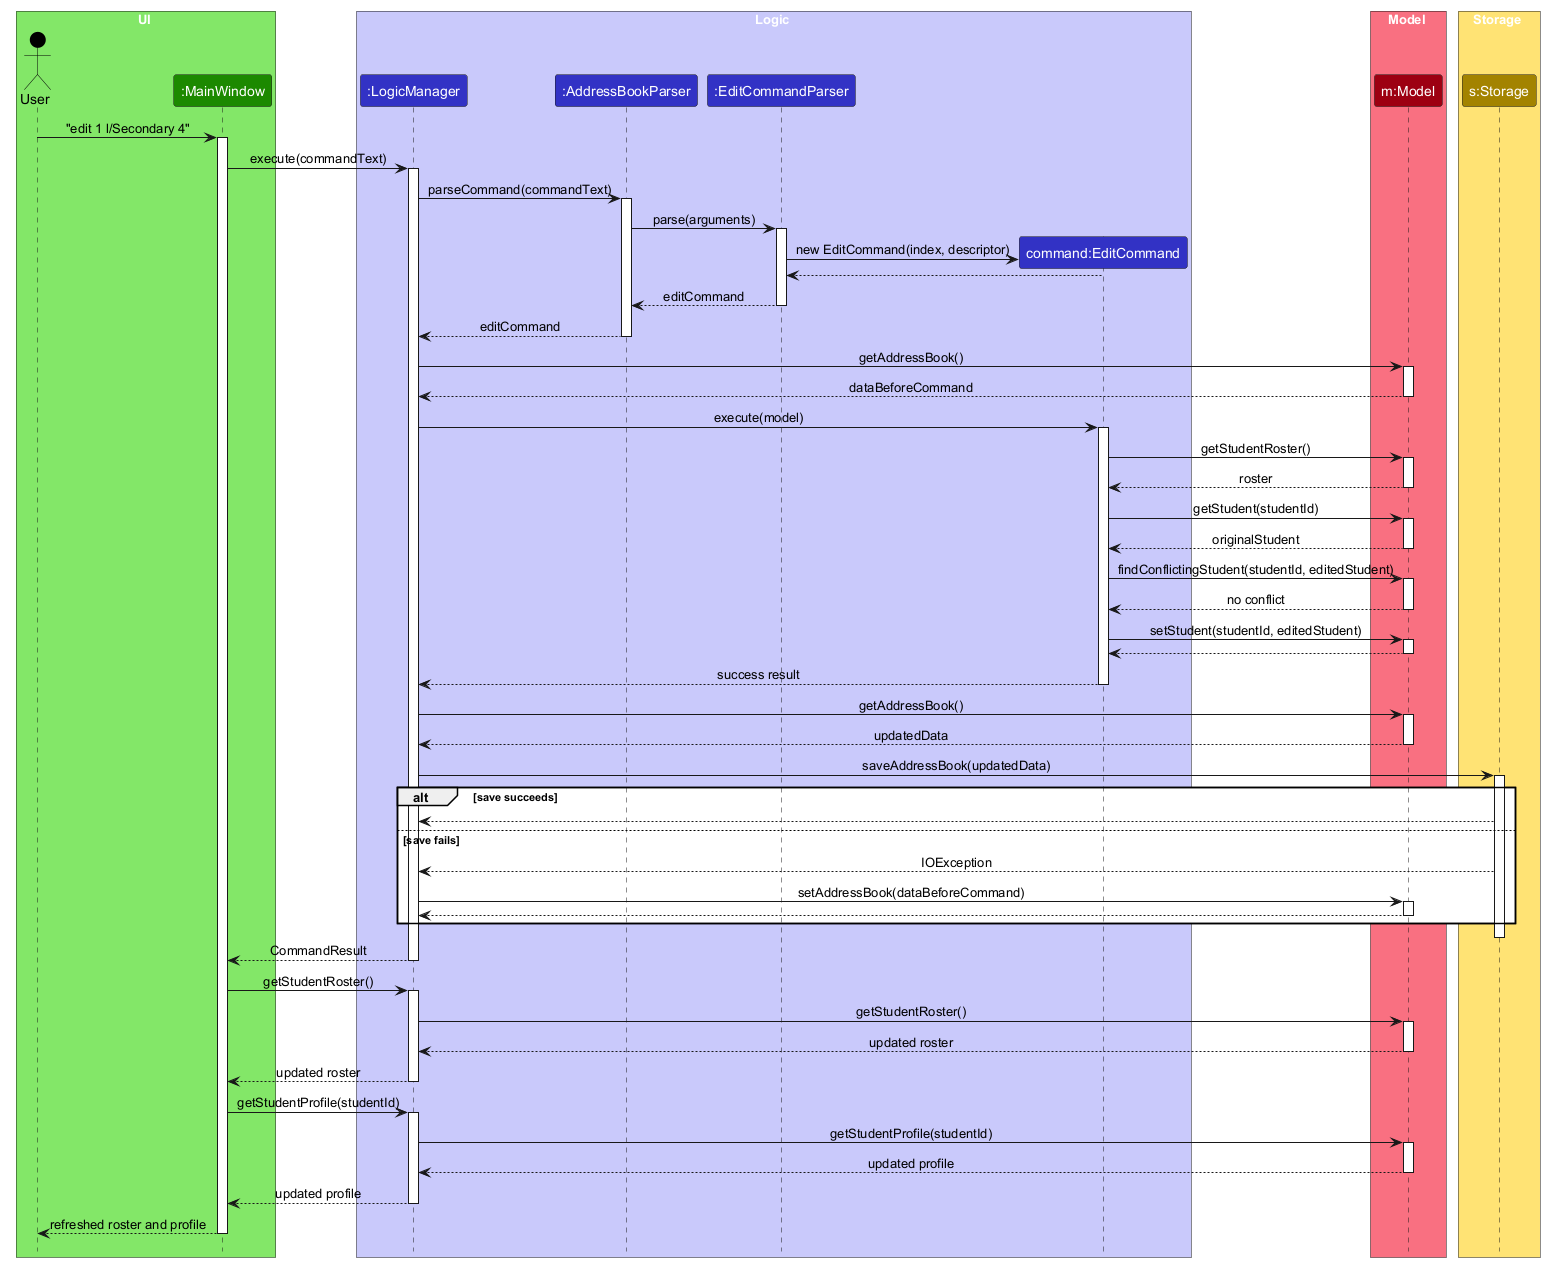

The diagram above was rendered by PlantUML. Its source (embedded in the PNG):
@startuml
!include style.puml
skinparam ArrowFontStyle plain

box UI UI_COLOR_T1
actor User as user USER_COLOR
participant ":MainWindow" as ui UI_COLOR
end box

box Logic LOGIC_COLOR_T1
participant ":LogicManager" as logic LOGIC_COLOR
participant ":AddressBookParser" as addressBookParser LOGIC_COLOR
participant ":EditCommandParser" as editCommandParser LOGIC_COLOR
participant "command:EditCommand" as editCommand LOGIC_COLOR
end box

box Model MODEL_COLOR_T1
participant "m:Model" as model MODEL_COLOR
end box

box Storage STORAGE_COLOR_T1
participant "s:Storage" as storage STORAGE_COLOR
end box

user -> ui : "edit 1 l/Secondary 4"
activate ui
ui -> logic : execute(commandText)
activate logic
logic -> addressBookParser : parseCommand(commandText)
activate addressBookParser
addressBookParser -> editCommandParser : parse(arguments)
activate editCommandParser
create editCommand
editCommandParser -> editCommand : new EditCommand(index, descriptor)
editCommand --> editCommandParser
editCommandParser --> addressBookParser : editCommand
deactivate editCommandParser
addressBookParser --> logic : editCommand
deactivate addressBookParser

logic -> model : getAddressBook()
activate model
model --> logic : dataBeforeCommand
deactivate model
logic -> editCommand : execute(model)
activate editCommand
editCommand -> model : getStudentRoster()
activate model
model --> editCommand : roster
deactivate model
editCommand -> model : getStudent(studentId)
activate model
model --> editCommand : originalStudent
deactivate model
editCommand -> model : findConflictingStudent(studentId, editedStudent)
activate model
model --> editCommand : no conflict
deactivate model
editCommand -> model : setStudent(studentId, editedStudent)
activate model
model --> editCommand
deactivate model
editCommand --> logic : success result
deactivate editCommand

logic -> model : getAddressBook()
activate model
model --> logic : updatedData
deactivate model
logic -> storage : saveAddressBook(updatedData)
activate storage
alt save succeeds
    storage --> logic
else save fails
    storage --> logic : IOException
    logic -> model : setAddressBook(dataBeforeCommand)
    activate model
    model --> logic
    deactivate model
end
deactivate storage
logic --> ui : CommandResult
deactivate logic
ui -> logic : getStudentRoster()
activate logic
logic -> model : getStudentRoster()
activate model
model --> logic : updated roster
deactivate model
logic --> ui : updated roster
deactivate logic
ui -> logic : getStudentProfile(studentId)
activate logic
logic -> model : getStudentProfile(studentId)
activate model
model --> logic : updated profile
deactivate model
logic --> ui : updated profile
deactivate logic
ui --> user : refreshed roster and profile
deactivate ui
@enduml